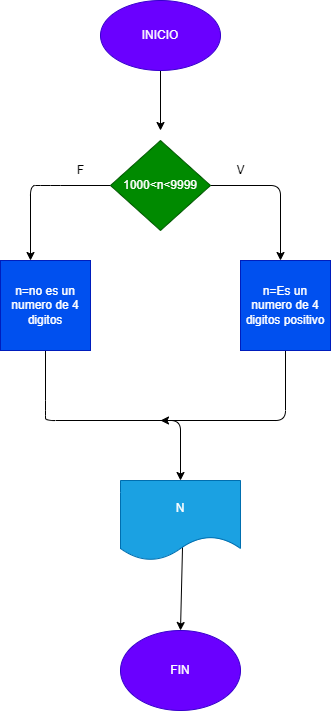

The diagram above was exported from draw.io. Its source (the exported page's mxGraphModel, read from the mxfile embedded in the PNG):
<mxGraphModel dx="798" dy="354" grid="1" gridSize="10" guides="1" tooltips="1" connect="1" arrows="1" fold="1" page="1" pageScale="1" pageWidth="827" pageHeight="1169" math="0" shadow="0">
  <root>
    <mxCell id="0" />
    <mxCell id="1" parent="0" />
    <mxCell id="4" value="" style="edgeStyle=none;html=1;" parent="1" source="2" edge="1">
      <mxGeometry relative="1" as="geometry">
        <mxPoint x="420" y="150" as="targetPoint" />
      </mxGeometry>
    </mxCell>
    <mxCell id="2" value="INICIO" style="ellipse;whiteSpace=wrap;html=1;fillColor=#6a00ff;fontColor=#ffffff;strokeColor=#3700CC;" parent="1" vertex="1">
      <mxGeometry x="360" y="20" width="120" height="70" as="geometry" />
    </mxCell>
    <mxCell id="5" style="edgeStyle=none;html=1;" parent="1" source="3" edge="1">
      <mxGeometry relative="1" as="geometry">
        <mxPoint x="540" y="280" as="targetPoint" />
        <Array as="points">
          <mxPoint x="540" y="205" />
        </Array>
      </mxGeometry>
    </mxCell>
    <mxCell id="7" style="edgeStyle=none;html=1;" parent="1" source="3" edge="1">
      <mxGeometry relative="1" as="geometry">
        <mxPoint x="290" y="280" as="targetPoint" />
        <Array as="points">
          <mxPoint x="310" y="205" />
          <mxPoint x="290" y="205" />
        </Array>
      </mxGeometry>
    </mxCell>
    <mxCell id="3" value="1000&amp;lt;n&amp;lt;9999" style="rhombus;whiteSpace=wrap;html=1;fillColor=#008a00;fontColor=#ffffff;strokeColor=#005700;" parent="1" vertex="1">
      <mxGeometry x="370" y="160" width="100" height="90" as="geometry" />
    </mxCell>
    <mxCell id="10" style="edgeStyle=none;html=1;" parent="1" source="6" edge="1">
      <mxGeometry relative="1" as="geometry">
        <mxPoint x="420" y="440" as="targetPoint" />
        <Array as="points">
          <mxPoint x="545" y="440" />
        </Array>
      </mxGeometry>
    </mxCell>
    <mxCell id="6" value="n=Es un numero de 4 digitos positivo" style="whiteSpace=wrap;html=1;aspect=fixed;fillColor=#0050ef;fontColor=#ffffff;strokeColor=#001DBC;" parent="1" vertex="1">
      <mxGeometry x="500" y="280" width="90" height="90" as="geometry" />
    </mxCell>
    <mxCell id="9" style="edgeStyle=none;html=1;exitX=0.5;exitY=1;exitDx=0;exitDy=0;" parent="1" source="8" edge="1">
      <mxGeometry relative="1" as="geometry">
        <mxPoint x="440" y="500" as="targetPoint" />
        <Array as="points">
          <mxPoint x="305" y="430" />
          <mxPoint x="305" y="440" />
          <mxPoint x="440" y="440" />
        </Array>
      </mxGeometry>
    </mxCell>
    <mxCell id="8" value="n=no es un numero de 4 digitos" style="whiteSpace=wrap;html=1;aspect=fixed;fillColor=#0050ef;fontColor=#ffffff;strokeColor=#001DBC;" parent="1" vertex="1">
      <mxGeometry x="260" y="280" width="90" height="90" as="geometry" />
    </mxCell>
    <mxCell id="12" style="edgeStyle=none;html=1;exitX=0.517;exitY=0.825;exitDx=0;exitDy=0;exitPerimeter=0;" parent="1" source="11" edge="1">
      <mxGeometry relative="1" as="geometry">
        <mxPoint x="440" y="650" as="targetPoint" />
      </mxGeometry>
    </mxCell>
    <mxCell id="11" value="N" style="shape=document;whiteSpace=wrap;html=1;boundedLbl=1;fillColor=#1ba1e2;fontColor=#ffffff;strokeColor=#006EAF;" parent="1" vertex="1">
      <mxGeometry x="380" y="500" width="120" height="80" as="geometry" />
    </mxCell>
    <mxCell id="13" value="FIN" style="ellipse;whiteSpace=wrap;html=1;fillColor=#6a00ff;fontColor=#ffffff;strokeColor=#3700CC;" parent="1" vertex="1">
      <mxGeometry x="380" y="650" width="120" height="80" as="geometry" />
    </mxCell>
    <mxCell id="14" value="V" style="text;html=1;align=center;verticalAlign=middle;resizable=0;points=[];autosize=1;strokeColor=none;fillColor=none;" vertex="1" parent="1">
      <mxGeometry x="490" y="180" width="20" height="20" as="geometry" />
    </mxCell>
    <mxCell id="15" value="F" style="text;html=1;align=center;verticalAlign=middle;resizable=0;points=[];autosize=1;strokeColor=none;fillColor=none;" vertex="1" parent="1">
      <mxGeometry x="330" y="180" width="20" height="20" as="geometry" />
    </mxCell>
  </root>
</mxGraphModel>